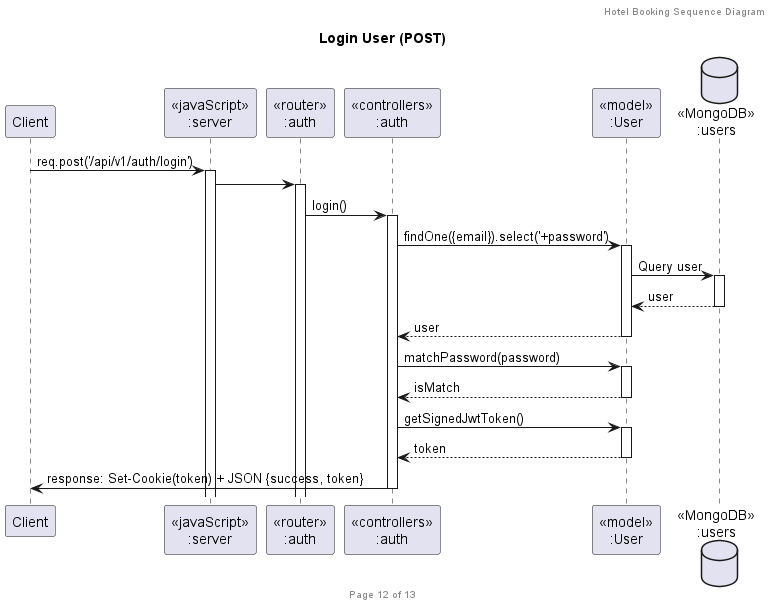

The diagram above was rendered by PlantUML. Its source (embedded in the PNG):
@startuml Login User (POST)

header Hotel Booking Sequence Diagram
footer Page 12 of 13
title "Login User (POST)"

participant "Client" as client
participant "<<javaScript>>\n:server" as server
participant "<<router>>\n:auth" as routerAuth
participant "<<controllers>>\n:auth" as controllersAuth
participant "<<model>>\n:User" as modelUser
database "<<MongoDB>>\n:users" as UsersDatabase

client -> server ++ : req.post('/api/v1/auth/login')
server -> routerAuth ++
routerAuth -> controllersAuth ++ : login()

controllersAuth -> modelUser ++ : findOne({email}).select('+password')
modelUser -> UsersDatabase ++ : Query user
UsersDatabase --> modelUser -- : user
modelUser --> controllersAuth -- : user

controllersAuth -> modelUser ++ : matchPassword(password)
modelUser --> controllersAuth -- : isMatch

controllersAuth -> modelUser ++ : getSignedJwtToken()
modelUser --> controllersAuth -- : token

controllersAuth -> client -- : response: Set-Cookie(token) + JSON {success, token}

@enduml